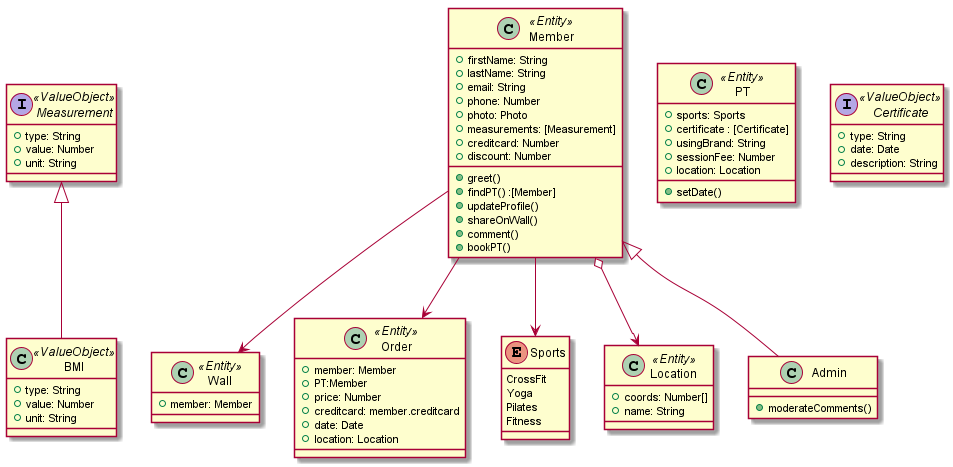

The diagram above was rendered by PlantUML. Its source (embedded in the PNG):
@startuml "Class Diagram"
class Member <<Entity>>{
    +firstName: String
    +lastName: String
    +email: String
    +phone: Number
    +photo: Photo
    +measurements: [Measurement]
    +creditcard: Number   
    +discount: Number
    +greet() 
    +findPT() :[Member]
    +updateProfile()  
    +shareOnWall()
    +comment()    
    +bookPT()    
}
class PT<<Entity>>{
    +sports: Sports
    +certificate : [Certificate]
    +usingBrand: String
    +sessionFee: Number
    +location: Location
    +setDate()
}

class Wall<<Entity>>{
    +member: Member
}
class Order<<Entity>>{
    +member: Member
    +PT:Member
    +price: Number
    +creditcard: member.creditcard
    +date: Date
    +location: Location
}
interface Measurement <<ValueObject>>{
    +type: String
    +value: Number
    +unit: String
}
class BMI <<ValueObject>> {
    +type: String
    +value: Number
    +unit: String
}

interface Certificate <<ValueObject>>{
    +type: String
    +date: Date 
    +description: String 
}

enum Sports{
    CrossFit
    Yoga
    Pilates
    Fitness
}

class Location<<Entity>> {
    +coords: Number[]
    +name: String
}

class Admin {
    +moderateComments()
}

Admin -up-|> Member
BMI -up-|> Measurement
Member o--> Location
Member --> Sports
Member --> Wall
Member -->Order

@enduml